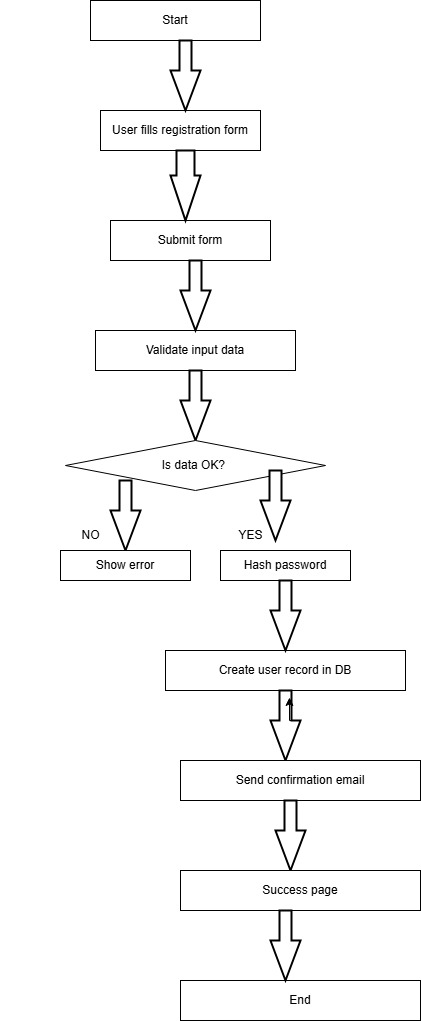

The diagram above was exported from draw.io. Its source (the exported page's mxGraphModel, read from the mxfile embedded in the PNG):
<mxGraphModel dx="854" dy="441" grid="1" gridSize="10" guides="1" tooltips="1" connect="1" arrows="1" fold="1" page="1" pageScale="1" pageWidth="850" pageHeight="1100" math="0" shadow="0">
  <root>
    <mxCell id="0" />
    <mxCell id="1" parent="0" />
    <mxCell id="jXgDZWZvVXQhyAMWHB0u-2" value="&lt;h3 style=&quot;box-sizing: border-box; margin-top: 30px; margin-bottom: 20px; font-weight: 500; line-height: 1.2; color: rgb(33, 37, 41); font-size: 1.75rem; font-family: Poppins, sans-serif; background-color: rgb(255, 255, 255);&quot;&gt;&lt;span style=&quot;box-sizing: border-box; font-weight: bolder;&quot;&gt;Introduction to Project Requirements&lt;/span&gt;&lt;/h3&gt;" style="text;strokeColor=none;fillColor=none;spacingLeft=4;spacingRight=4;overflow=hidden;rotatable=0;points=[[0,0.5],[1,0.5]];portConstraint=eastwest;fontSize=12;whiteSpace=wrap;html=1;" parent="1" vertex="1">
      <mxGeometry x="40" y="230" width="40" height="30" as="geometry" />
    </mxCell>
    <mxCell id="Pn010aH639ogAFb_ks20-1" value="Start" style="rounded=0;whiteSpace=wrap;html=1;" parent="1" vertex="1">
      <mxGeometry x="130" y="50" width="170" height="40" as="geometry" />
    </mxCell>
    <mxCell id="Pn010aH639ogAFb_ks20-3" value="User fills registration form" style="rounded=0;whiteSpace=wrap;html=1;" parent="1" vertex="1">
      <mxGeometry x="140" y="160" width="160" height="40" as="geometry" />
    </mxCell>
    <mxCell id="Pn010aH639ogAFb_ks20-4" value="" style="verticalLabelPosition=bottom;verticalAlign=top;html=1;strokeWidth=2;shape=mxgraph.arrows2.arrow;dy=0.6;dx=40;notch=0;direction=south;" parent="1" vertex="1">
      <mxGeometry x="210" y="90" width="30" height="70" as="geometry" />
    </mxCell>
    <mxCell id="Pn010aH639ogAFb_ks20-5" value="Submit form" style="rounded=0;whiteSpace=wrap;html=1;" parent="1" vertex="1">
      <mxGeometry x="150" y="270" width="160" height="40" as="geometry" />
    </mxCell>
    <mxCell id="Pn010aH639ogAFb_ks20-6" value="Validate input data" style="rounded=0;whiteSpace=wrap;html=1;" parent="1" vertex="1">
      <mxGeometry x="135" y="380" width="200" height="40" as="geometry" />
    </mxCell>
    <mxCell id="Pn010aH639ogAFb_ks20-7" value="" style="verticalLabelPosition=bottom;verticalAlign=top;html=1;strokeWidth=2;shape=mxgraph.arrows2.arrow;dy=0.4;dx=45;notch=0;direction=south;" parent="1" vertex="1">
      <mxGeometry x="210" y="200" width="30" height="70" as="geometry" />
    </mxCell>
    <mxCell id="Pn010aH639ogAFb_ks20-11" value="" style="verticalLabelPosition=bottom;verticalAlign=top;html=1;strokeWidth=2;shape=mxgraph.arrows2.arrow;dy=0.6;dx=40;notch=0;direction=south;" parent="1" vertex="1">
      <mxGeometry x="220" y="310" width="30" height="70" as="geometry" />
    </mxCell>
    <mxCell id="Pn010aH639ogAFb_ks20-12" value="End" style="rounded=0;whiteSpace=wrap;html=1;" parent="1" vertex="1">
      <mxGeometry x="220" y="1030" width="240" height="40" as="geometry" />
    </mxCell>
    <mxCell id="Pn010aH639ogAFb_ks20-14" value="" style="verticalLabelPosition=bottom;verticalAlign=top;html=1;strokeWidth=2;shape=mxgraph.arrows2.arrow;dy=0.6;dx=40;notch=0;direction=south;" parent="1" vertex="1">
      <mxGeometry x="220" y="420" width="30" height="70" as="geometry" />
    </mxCell>
    <mxCell id="Pn010aH639ogAFb_ks20-15" value="Is data OK?&amp;nbsp;" style="rhombus;whiteSpace=wrap;html=1;" parent="1" vertex="1">
      <mxGeometry x="105" y="490" width="260" height="50" as="geometry" />
    </mxCell>
    <mxCell id="Pn010aH639ogAFb_ks20-16" value="" style="verticalLabelPosition=bottom;verticalAlign=top;html=1;strokeWidth=2;shape=mxgraph.arrows2.arrow;dy=0.6;dx=40;notch=0;direction=south;" parent="1" vertex="1">
      <mxGeometry x="150" y="530" width="30" height="70" as="geometry" />
    </mxCell>
    <mxCell id="Pn010aH639ogAFb_ks20-21" value="NO" style="text;html=1;align=center;verticalAlign=middle;resizable=0;points=[];autosize=1;strokeColor=none;fillColor=none;" parent="1" vertex="1">
      <mxGeometry x="110" y="570" width="40" height="30" as="geometry" />
    </mxCell>
    <mxCell id="Pn010aH639ogAFb_ks20-22" value="YES" style="text;html=1;align=center;verticalAlign=middle;resizable=0;points=[];autosize=1;strokeColor=none;fillColor=none;" parent="1" vertex="1">
      <mxGeometry x="265" y="570" width="50" height="30" as="geometry" />
    </mxCell>
    <mxCell id="Pn010aH639ogAFb_ks20-23" value="" style="verticalLabelPosition=bottom;verticalAlign=top;html=1;strokeWidth=2;shape=mxgraph.arrows2.arrow;dy=0.6;dx=40;notch=0;direction=south;" parent="1" vertex="1">
      <mxGeometry x="300" y="520" width="30" height="70" as="geometry" />
    </mxCell>
    <mxCell id="Pn010aH639ogAFb_ks20-24" value="Show error" style="rounded=0;whiteSpace=wrap;html=1;" parent="1" vertex="1">
      <mxGeometry x="100" y="600" width="130" height="30" as="geometry" />
    </mxCell>
    <mxCell id="Pn010aH639ogAFb_ks20-25" value="Hash password" style="rounded=0;whiteSpace=wrap;html=1;" parent="1" vertex="1">
      <mxGeometry x="260" y="600" width="130" height="30" as="geometry" />
    </mxCell>
    <mxCell id="Pn010aH639ogAFb_ks20-28" value="Create user record in DB" style="rounded=0;whiteSpace=wrap;html=1;" parent="1" vertex="1">
      <mxGeometry x="205" y="700" width="240" height="40" as="geometry" />
    </mxCell>
    <mxCell id="Pn010aH639ogAFb_ks20-29" value="" style="verticalLabelPosition=bottom;verticalAlign=top;html=1;strokeWidth=2;shape=mxgraph.arrows2.arrow;dy=0.6;dx=40;notch=0;direction=south;" parent="1" vertex="1">
      <mxGeometry x="310" y="630" width="30" height="70" as="geometry" />
    </mxCell>
    <mxCell id="Pn010aH639ogAFb_ks20-31" value="" style="verticalLabelPosition=bottom;verticalAlign=top;html=1;strokeWidth=2;shape=mxgraph.arrows2.arrow;dy=0.6;dx=40;notch=0;direction=south;" parent="1" vertex="1">
      <mxGeometry x="310" y="740" width="30" height="70" as="geometry" />
    </mxCell>
    <mxCell id="Pn010aH639ogAFb_ks20-32" value="Send confirmation email" style="rounded=0;whiteSpace=wrap;html=1;" parent="1" vertex="1">
      <mxGeometry x="220" y="810" width="240" height="40" as="geometry" />
    </mxCell>
    <mxCell id="Pn010aH639ogAFb_ks20-33" value="" style="verticalLabelPosition=bottom;verticalAlign=top;html=1;strokeWidth=2;shape=mxgraph.arrows2.arrow;dy=0.6;dx=40;notch=0;direction=south;" parent="1" vertex="1">
      <mxGeometry x="315" y="850" width="30" height="70" as="geometry" />
    </mxCell>
    <mxCell id="Pn010aH639ogAFb_ks20-34" style="edgeStyle=orthogonalEdgeStyle;rounded=0;orthogonalLoop=1;jettySize=auto;html=1;exitX=0;exitY=0;exitDx=30;exitDy=9;exitPerimeter=0;entryX=0.1;entryY=0.367;entryDx=0;entryDy=0;entryPerimeter=0;" parent="1" source="Pn010aH639ogAFb_ks20-31" target="Pn010aH639ogAFb_ks20-31" edge="1">
      <mxGeometry relative="1" as="geometry" />
    </mxCell>
    <mxCell id="Pn010aH639ogAFb_ks20-43" value="Success page" style="rounded=0;whiteSpace=wrap;html=1;" parent="1" vertex="1">
      <mxGeometry x="220" y="920" width="240" height="40" as="geometry" />
    </mxCell>
    <mxCell id="Pn010aH639ogAFb_ks20-45" value="" style="verticalLabelPosition=bottom;verticalAlign=top;html=1;strokeWidth=2;shape=mxgraph.arrows2.arrow;dy=0.6;dx=40;notch=0;direction=south;" parent="1" vertex="1">
      <mxGeometry x="310" y="960" width="30" height="70" as="geometry" />
    </mxCell>
  </root>
</mxGraphModel>